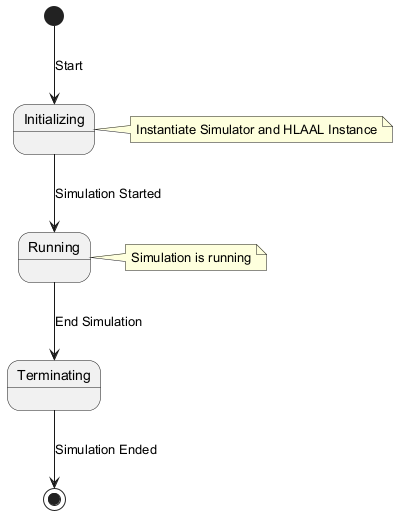

The diagram above was rendered by PlantUML. Its source (embedded in the PNG):
@startuml
state Initializing
state Running
state Terminating
[*] --> Initializing : Start
Initializing --> Running : Simulation Started
Running --> Terminating : End Simulation
Terminating --> [*] : Simulation Ended
note right of Initializing : Instantiate Simulator and HLAAL Instance
note right of Running : Simulation is running
@enduml